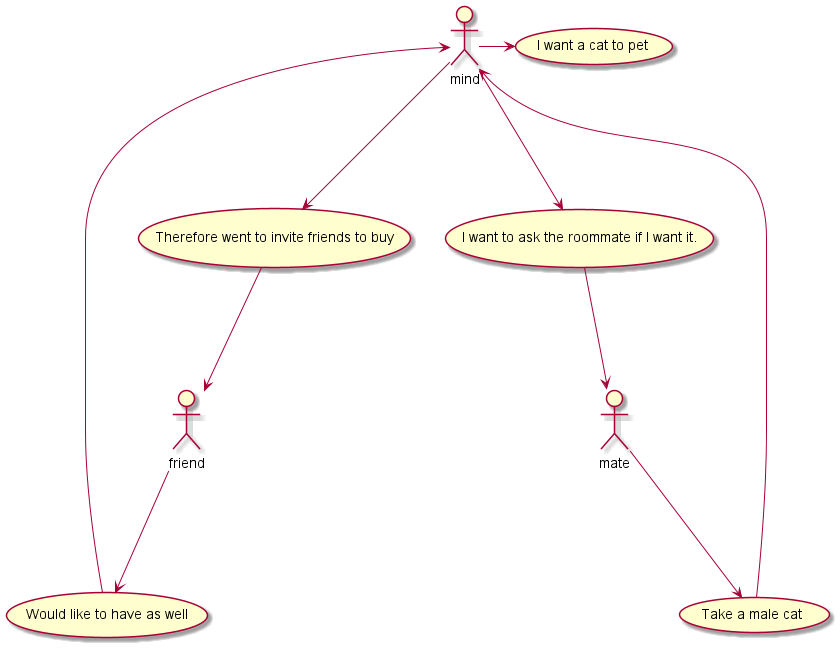

The diagram above was rendered by PlantUML. Its source (embedded in the PNG):
@startuml
mind -> (I want a cat to pet)
mind ---> (Therefore went to invite friends to buy)
(Therefore went to invite friends to buy)---> friend
friend---> (Would like to have as well)
(Would like to have as well) ---> mind
mind ---> (I want to ask the roommate if I want it.)
(I want to ask the roommate if I want it.) ---> mate
mate ---> (Take a male cat)
(Take a male cat)---> mind
@enduml